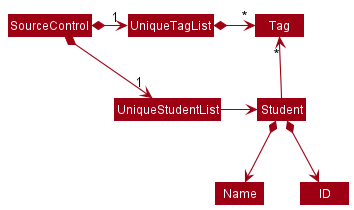

The diagram above was rendered by PlantUML. Its source (embedded in the PNG):
@startuml
!include style.puml
skinparam arrowThickness 1.1
skinparam arrowColor MODEL_COLOR
skinparam classBackgroundColor MODEL_COLOR

SourceControl *-right-> "1" UniqueStudentList
SourceControl *-right-> "1" UniqueTagList
UniqueTagList -[hidden]down- UniqueStudentList
UniqueTagList -[hidden]down- UniqueStudentList

UniqueTagList *-right-> "*" Tag
UniqueStudentList -right-> Student

Student -up-> "*" Tag

Student *--> Name
Student *--> ID
@enduml